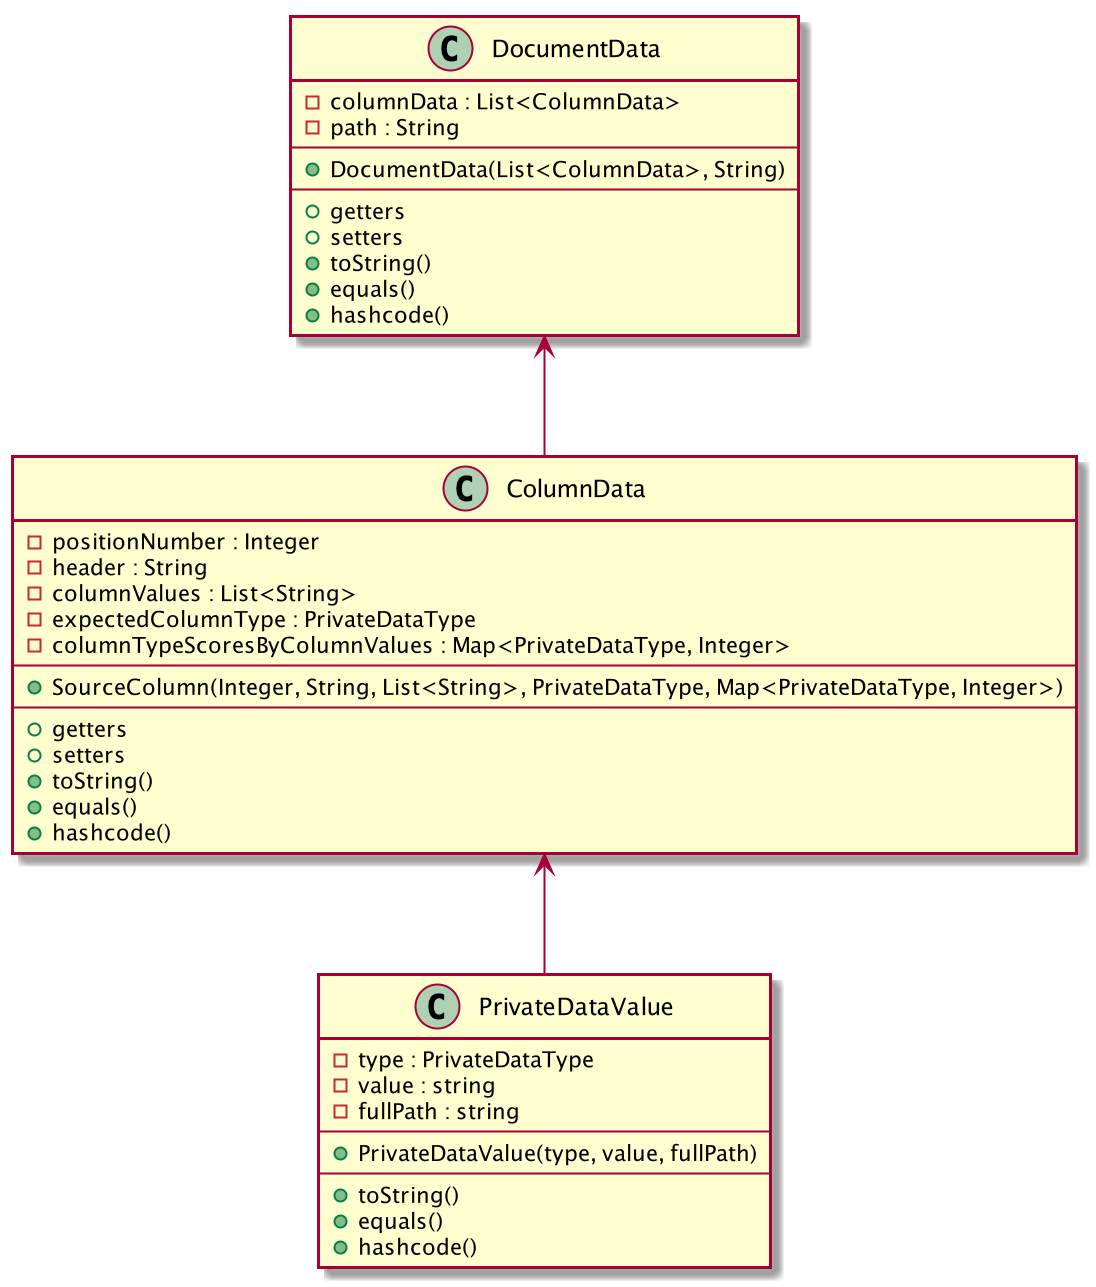

The diagram above was rendered by PlantUML. Its source (embedded in the PNG):
@startuml
class DocumentData {
    - columnData : List<ColumnData>
    - path : String
    --
    + DocumentData(List<ColumnData>, String)
    --
    + getters
    + setters
    + toString()
    + equals()
    + hashcode()
}

class ColumnData {
    - positionNumber : Integer
    - header : String
    - columnValues : List<String>
    - expectedColumnType : PrivateDataType
    - columnTypeScoresByColumnValues : Map<PrivateDataType, Integer>
    --
    + SourceColumn(Integer, String, List<String>, PrivateDataType, Map<PrivateDataType, Integer>)
    --
    + getters
    + setters
    + toString()
    + equals()
    + hashcode()
}

class PrivateDataValue {
        - type : PrivateDataType
        - value : string
        - fullPath : string
        --
        + PrivateDataValue(type, value, fullPath)
        --
            + toString()
            + equals()
            + hashcode()
}

DocumentData <-- ColumnData
ColumnData <-- PrivateDataValue
@enduml